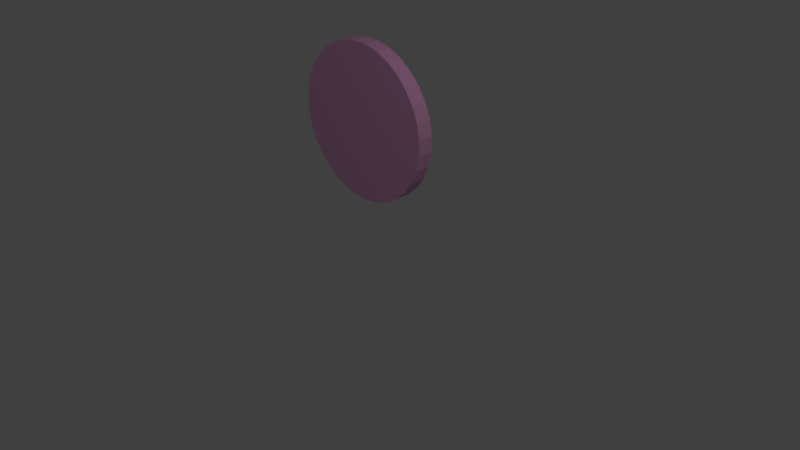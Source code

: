 # Source: Pills.blend  (saved by Blender 2.79.0; exported with 4.5.12 LTS)
import bpy
from mathutils import Matrix  # noqa: F401  (used for matrix-valued properties, if any)

bpy.ops.wm.read_factory_settings(use_empty=True)
scene = bpy.context.scene
scene.name = 'Scene'

# ---- collections
col_collection_1 = bpy.data.collections.new('Collection 1'); scene.collection.children.link(col_collection_1)

# ---- materials (node trees are filled in below, after node groups)
mat_pills = bpy.data.materials.new('Pills')
mat_pills.alpha_threshold = 0.0
mat_pills.use_transparent_shadow = False
mat_pills.diffuse_color = (0.8, 0.391, 0.667, 1.0)
mat_pills.roughness = 0.5
mat_pills.specular_intensity = 0.2823

# ---- material node trees

# ---- world
world_world = bpy.data.worlds.new('World'); scene.world = world_world
world_world.color = (0.05088, 0.05088, 0.05088)
world_world.use_sun_shadow = False
world_world.sun_shadow_jitter_overblur = 0.0
world_world.cycles.sampling_method = 'MANUAL'

# ---- cameras
cam_camera = bpy.data.cameras.new('Camera')
cam_camera.clip_end = 100.0
cam_camera.lens = 35.0
cam_camera.sensor_width = 32.0
cam_camera.sensor_height = 18.0
cam_camera.ortho_scale = 7.314
cam_camera.dof.focus_distance = 0.0
cam_camera.dof.aperture_fstop = 128.0

# ---- lights
light_lamp = bpy.data.lights.new('Lamp', 'POINT')
light_lamp.transmission_factor = 0.0
light_lamp.cutoff_distance = 30.0
light_lamp.energy = 100.0
light_lamp.shadow_buffer_clip_start = 1.001
light_lamp.shadow_soft_size = 0.1
light_lamp.shadow_maximum_resolution = 0.006
light_lamp.use_absolute_resolution = True
light_lamp_001 = bpy.data.lights.new('Lamp.001', 'POINT')
light_lamp_001.transmission_factor = 0.0
light_lamp_001.cutoff_distance = 30.0
light_lamp_001.energy = 100.0
light_lamp_001.shadow_buffer_clip_start = 1.001
light_lamp_001.shadow_soft_size = 0.1
light_lamp_001.shadow_maximum_resolution = 0.006
light_lamp_001.use_absolute_resolution = True

# ---- meshes
me_cylinder = bpy.data.meshes.new('Cylinder')
me_cylinder.from_pydata([(-0.3278, 0.8031, -5.094), (-0.4806, 0.7967, -3.813), (-0.2228, 0.9046, -3.781), (-0.3757, 0.8982, -2.5), (-0.1064, 0.9716, -2.348), (-0.2592, 0.9651, -1.066), (0.0171, 1.001, -0.8485), (-0.1358, 0.9948, 0.4328), (0.1428, 0.9926, 0.6585), (-0.01, 0.9862, 1.94), (0.266, 0.9459, 2.116), (0.1132, 0.9395, 3.397), (0.382, 0.863, 3.467), (0.2291, 0.8566, 4.748), (0.4861, 0.7471, 4.66), (0.3333, 0.7406, 5.942), (0.5745, 0.6025, 5.65), (0.4217, 0.5961, 6.931), (0.6438, 0.435, 6.398), (0.491, 0.4285, 7.679), (0.6913, 0.2508, 6.875), (0.5385, 0.2444, 8.157), (0.7151, 0.05714, 7.064), (0.5623, 0.05071, 8.345), (0.7144, -0.1386, 6.956), (0.5616, -0.145, 8.238), (0.6892, -0.3289, 6.557), (0.5364, -0.3353, 7.838), (0.6405, -0.5064, 5.881), (0.4876, -0.5129, 7.162), (0.57, -0.6644, 4.954), (0.4172, -0.6708, 6.235), (0.4806, -0.7967, 3.813), (0.3278, -0.8031, 5.094), (0.3757, -0.8982, 2.5), (0.2228, -0.9046, 3.781), (0.2592, -0.9651, 1.066), (0.1064, -0.9716, 2.348), (0.1358, -0.9948, -0.4328), (-0.0171, -1.001, 0.8485), (0.01, -0.9862, -1.94), (-0.1428, -0.9926, -0.6585), (-0.1132, -0.9395, -3.397), (-0.266, -0.9459, -2.116), (-0.2291, -0.8566, -4.748), (-0.382, -0.863, -3.467), (-0.3333, -0.7406, -5.942), (-0.4861, -0.7471, -4.66), (-0.4217, -0.5961, -6.931), (-0.5745, -0.6025, -5.65), (-0.491, -0.4285, -7.679), (-0.6438, -0.435, -6.398), (-0.5385, -0.2444, -8.157), (-0.6913, -0.2508, -6.875), (-0.5623, -0.0507, -8.345), (-0.7151, -0.05714, -7.064), (-0.5616, 0.145, -8.238), (-0.7144, 0.1386, -6.956), (-0.5364, 0.3353, -7.838), (-0.6892, 0.3289, -6.557), (-0.4876, 0.5129, -7.162), (-0.6405, 0.5064, -5.881), (-0.4172, 0.6708, -6.235), (-0.57, 0.6644, -4.954)], [], [(0, 1, 3, 2), (2, 3, 5, 4), (4, 5, 7, 6), (6, 7, 9, 8), (8, 9, 11, 10), (10, 11, 13, 12), (12, 13, 15, 14), (14, 15, 17, 16), (16, 17, 19, 18), (18, 19, 21, 20), (20, 21, 23, 22), (22, 23, 25, 24), (24, 25, 27, 26), (26, 27, 29, 28), (28, 29, 31, 30), (30, 31, 33, 32), (32, 33, 35, 34), (34, 35, 37, 36), (36, 37, 39, 38), (38, 39, 41, 40), (40, 41, 43, 42), (42, 43, 45, 44), (44, 45, 47, 46), (46, 47, 49, 48), (48, 49, 51, 50), (50, 51, 53, 52), (52, 53, 55, 54), (54, 55, 57, 56), (56, 57, 59, 58), (58, 59, 61, 60), (3, 1, 63, 61, 59, 57, 55, 53, 51, 49, 47, 45, 43, 41, 39, 37, 35, 33, 31, 29, 27, 25, 23, 21, 19, 17, 15, 13, 11, 9, 7, 5), (60, 61, 63, 62), (62, 63, 1, 0), (0, 2, 4, 6, 8, 10, 12, 14, 16, 18, 20, 22, 24, 26, 28, 30, 32, 34, 36, 38, 40, 42, 44, 46, 48, 50, 52, 54, 56, 58, 60, 62)])
_uv = me_cylinder.uv_layers.new(name='UVMap')
_uv.uv.foreach_set('vector', [0.7094, 0.1031, 1.0, 0.0, 1.0, 1.0, 0.825, 0.825, 0.7312, 0.2094, 1.0, 0.0, 1.0, 1.0, 0.8438, 0.8031, 0.7094, 0.2375, 1.0, 0.0, 1.0, 1.0, 0.8594, 0.8125, 0.6406, 0.1625, 1.0, 0.0, 1.0, 1.0, 0.8438, 0.8406, 0.7031, 0.1563, 1.0, 0.0, 1.0, 1.0, 0.8062, 0.8406, 0.7188, 0.1781, 1.0, 0.0, 1.0, 1.0, 0.85, 0.8313, 0.7031, 0.175, 1.0, 0.0, 1.0, 1.0, 0.8188, 0.8562, 0.7, 0.1781, 1.0, 0.0, 1.0, 1.0, 0.8094, 0.8656, 0.7219, 0.1594, 1.0, 0.0, 1.0, 1.0, 0.7844, 0.8781, 0.7312, 0.1656, 1.0, 0.0, 1.0, 1.0, 0.7906, 0.8625, 0.7812, 0.2, 1.0, 0.0, 1.0, 1.0, 0.7719, 0.8687, 0.7312, 0.1375, 1.0, 0.0, 1.0, 1.0, 0.8, 0.8781, 0.7375, 0.1344, 1.0, 0.0, 1.0, 1.0, 0.775, 0.8656, 0.75, 0.08125, 1.0, 0.0, 1.0, 1.0, 0.7937, 0.8719, 0.6375, 0.1031, 1.0, 0.0, 1.0, 1.0, 0.7969, 0.8719, 0.6875, 0.1219, 1.0, 0.0, 1.0, 1.0, 0.775, 0.875, 0.725, 0.1375, 1.0, 0.0, 1.0, 1.0, 0.7812, 0.875, 0.6906, 0.1219, 1.0, 0.0, 1.0, 1.0, 0.7812, 0.8719, 0.6438, 0.1563, 1.0, 0.0, 1.0, 1.0, 0.7781, 0.8719, 0.6719, 0.1719, 1.0, 0.0, 1.0, 1.0, 0.7781, 0.8781, 0.6594, 0.1188, 1.0, 0.0, 1.0, 1.0, 0.7812, 0.8687, 0.6594, 0.1437, 1.0, 0.0, 1.0, 1.0, 0.7781, 0.8687, 0.7312, 0.1656, 1.0, 0.0, 1.0, 1.0, 0.7844, 0.875, 0.7469, 0.1469, 1.0, 0.0, 1.0, 1.0, 0.775, 0.8656, 0.7031, 0.125, 1.0, 0.0, 1.0, 1.0, 0.7812, 0.8625, 0.7531, 0.1719, 1.0, 0.0, 1.0, 1.0, 0.7781, 0.8687, 0.6906, 0.2031, 1.0, 0.0, 1.0, 1.0, 0.7781, 0.875, 0.5938, 0.15, 1.0, 0.0, 1.0, 1.0, 0.7812, 0.8719, 0.7875, 0.2469, 1.0, 0.0, 1.0, 1.0, 0.775, 0.8594, 0.75, 0.4875, 1.0, 0.0, 1.0, 1.0, 0.7844, 0.8656, 0.3398, 1.027, 0.4374, 1.018, 0.5312, 0.9893, 0.6176, 0.9431, 0.6934, 0.8809, 0.7556, 0.8051, 0.8018, 0.7187, 0.8302, 0.6249, 0.8398, 0.5273, 0.8302, 0.4298, 0.8018, 0.336, 0.7556, 0.2496, 0.6934, 0.1738, 0.6176, 0.1116, 0.5312, 0.0654, 0.4374, 0.03695, 0.3398, 0.02734, 0.2423, 0.03695, 0.1485, 0.0654, 0.06206, 0.1116, -0.01371, 0.1738, -0.07589, 0.2496, -0.1221, 0.336, -0.1505, 0.4298, -0.1602, 0.5273, -0.1505, 0.6249, -0.1221, 0.7187, -0.07589, 0.8051, -0.01371, 0.8809, 0.06206, 0.9431, 0.1485, 0.9893, 0.2423, 1.018, 0.75, 0.4938, 1.0, 0.0, 0.9969, 1.0, 0.7844, 0.8719, 0.7531, 0.5031, 1.0, 0.0, 1.0, 1.0, 0.7812, 0.8687, 0.3281, 1.02, 0.4257, 1.01, 0.5195, 0.9815, 0.6059, 0.9353, 0.6817, 0.8731, 0.7439, 0.7973, 0.7901, 0.7109, 0.8185, 0.6171, 0.8281, 0.5195, 0.8185, 0.422, 0.7901, 0.3282, 0.7439, 0.2417, 0.6817, 0.166, 0.6059, 0.1038, 0.5195, 0.05759, 0.4257, 0.02914, 0.3281, 0.01953, 0.2306, 0.02914, 0.1368, 0.05759, 0.05034, 0.1038, -0.02543, 0.166, -0.08761, 0.2417, -0.1338, 0.3282, -0.1623, 0.422, -0.1719, 0.5195, -0.1623, 0.6171, -0.1338, 0.7109, -0.08761, 0.7973, -0.02543, 0.8731, 0.05034, 0.9353, 0.1368, 0.9815, 0.2306, 1.01])
me_cylinder.materials.append(mat_pills)
me_cylinder.use_remesh_preserve_volume = False
me_cylinder.use_remesh_preserve_attributes = False
me_cylinder.use_mirror_vertex_groups = False
me_cylinder.update()

# ---- objects
ob_cylinder = bpy.data.objects.new('Cylinder', me_cylinder)
ob_lamp = bpy.data.objects.new('Lamp', light_lamp)
ob_camera = bpy.data.objects.new('Camera', cam_camera)
ob_lamp_001 = bpy.data.objects.new('Lamp.001', light_lamp_001)

# ---- transforms, parenting, visibility, modifiers, constraints
ob_cylinder.location = (0.0, 0.0, 1.8)
ob_cylinder.rotation_euler = (1.579, 0.0, 7.156)
ob_cylinder.scale = (1.0, 1.0, 0.09962)
ob_cylinder.lineart.crease_threshold = 0.0
ob_lamp.location = (4.076, 1.005, 5.904)
ob_lamp.rotation_euler = (0.6503, 0.05522, 1.866)
ob_lamp.lock_rotations_4d = False
ob_lamp.empty_display_type = 'ARROWS'
ob_lamp.color = (0.0, 0.0, 0.0, 0.0)
ob_lamp.lineart.crease_threshold = 0.0
ob_camera.location = (7.481, -6.508, 5.344)
ob_camera.rotation_euler = (1.109, 0.0, 0.8149)
ob_camera.lock_rotations_4d = False
ob_camera.empty_display_type = 'ARROWS'
ob_camera.color = (0.0, 0.0, 0.0, 0.0)
ob_camera.display_type = 'WIRE'
ob_camera.lineart.crease_threshold = 0.0
ob_lamp_001.location = (4.076, -5.406, 5.904)
ob_lamp_001.rotation_euler = (0.6503, 0.05522, 1.866)
ob_lamp_001.lock_rotations_4d = False
ob_lamp_001.empty_display_type = 'ARROWS'
ob_lamp_001.color = (0.0, 0.0, 0.0, 0.0)
ob_lamp_001.lineart.crease_threshold = 0.0

# ---- collection membership
col_collection_1.objects.link(ob_cylinder)
col_collection_1.objects.link(ob_lamp)
col_collection_1.objects.link(ob_camera)
col_collection_1.objects.link(ob_lamp_001)

# ---- scene / render settings (as saved in the file)
scene.camera = ob_camera
scene.frame_start = 1; scene.frame_end = 120; scene.frame_set(120)
scene.render.engine = 'BLENDER_EEVEE_NEXT'
scene.render.resolution_percentage = 50
scene.render.dither_intensity = 0.0
scene.cycles.use_denoising = False
scene.cycles.samples = 128
scene.cycles.sampling_pattern = 'TABULATED_SOBOL'
scene.cycles.use_adaptive_sampling = False
scene.cycles.use_light_tree = False
scene.cycles.blur_glossy = 0.0
scene.cycles.sample_clamp_indirect = 0.0
scene.view_settings.view_transform = 'Standard'
bpy.context.view_layer.update()
